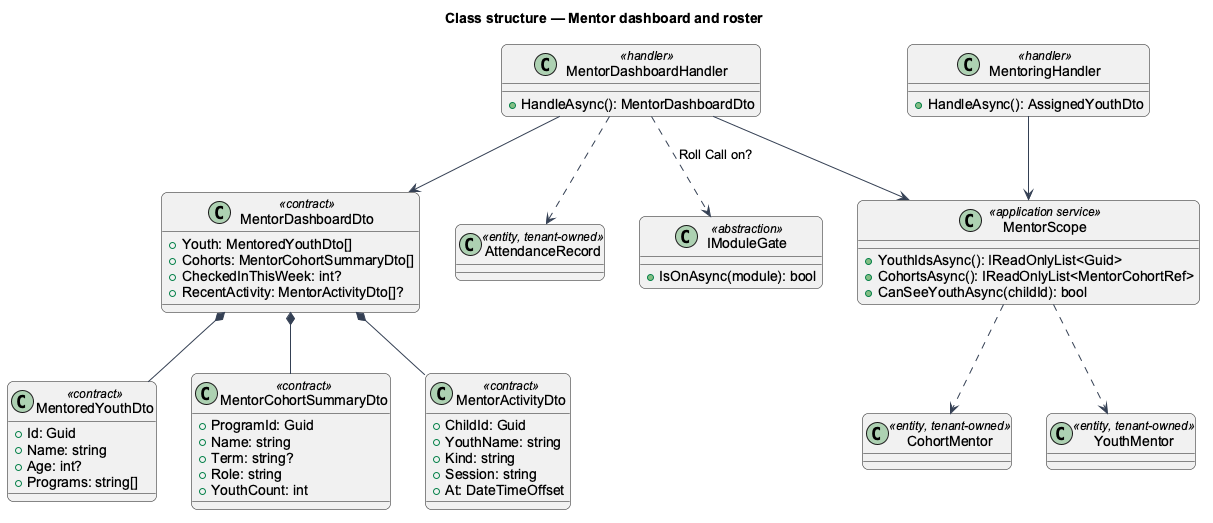

The diagram above was rendered by PlantUML. Its source (embedded in the PNG):
@startuml
skinparam backgroundColor #FFFFFF
skinparam shadowing false
skinparam roundcorner 12
skinparam defaultFontName Arial
skinparam ArrowColor #344054
title Class structure — Mentor dashboard and roster
class MentorScope <<application service>> {
  +YouthIdsAsync(): IReadOnlyList<Guid>
  +CohortsAsync(): IReadOnlyList<MentorCohortRef>
  +CanSeeYouthAsync(childId): bool
}
class MentorDashboardHandler <<handler>> {
  +HandleAsync(): MentorDashboardDto
}
class MentoringHandler <<handler>> {
  +HandleAsync(): AssignedYouthDto
}
class MentorDashboardDto <<contract>> {
  +Youth: MentoredYouthDto[]
  +Cohorts: MentorCohortSummaryDto[]
  +CheckedInThisWeek: int?
  +RecentActivity: MentorActivityDto[]?
}
class MentoredYouthDto <<contract>> {
  +Id: Guid
  +Name: string
  +Age: int?
  +Programs: string[]
}
class MentorCohortSummaryDto <<contract>> {
  +ProgramId: Guid
  +Name: string
  +Term: string?
  +Role: string
  +YouthCount: int
}
class MentorActivityDto <<contract>> {
  +ChildId: Guid
  +YouthName: string
  +Kind: string
  +Session: string
  +At: DateTimeOffset
}
class YouthMentor <<entity, tenant-owned>>
class CohortMentor <<entity, tenant-owned>>
class AttendanceRecord <<entity, tenant-owned>>
class IModuleGate <<abstraction>> {
  +IsOnAsync(module): bool
}
MentorDashboardHandler --> MentorScope
MentoringHandler --> MentorScope
MentorDashboardHandler ..> IModuleGate : Roll Call on?
MentorDashboardHandler ..> AttendanceRecord
MentorScope ..> YouthMentor
MentorScope ..> CohortMentor
MentorDashboardHandler --> MentorDashboardDto
MentorDashboardDto *-- MentoredYouthDto
MentorDashboardDto *-- MentorCohortSummaryDto
MentorDashboardDto *-- MentorActivityDto
@enduml